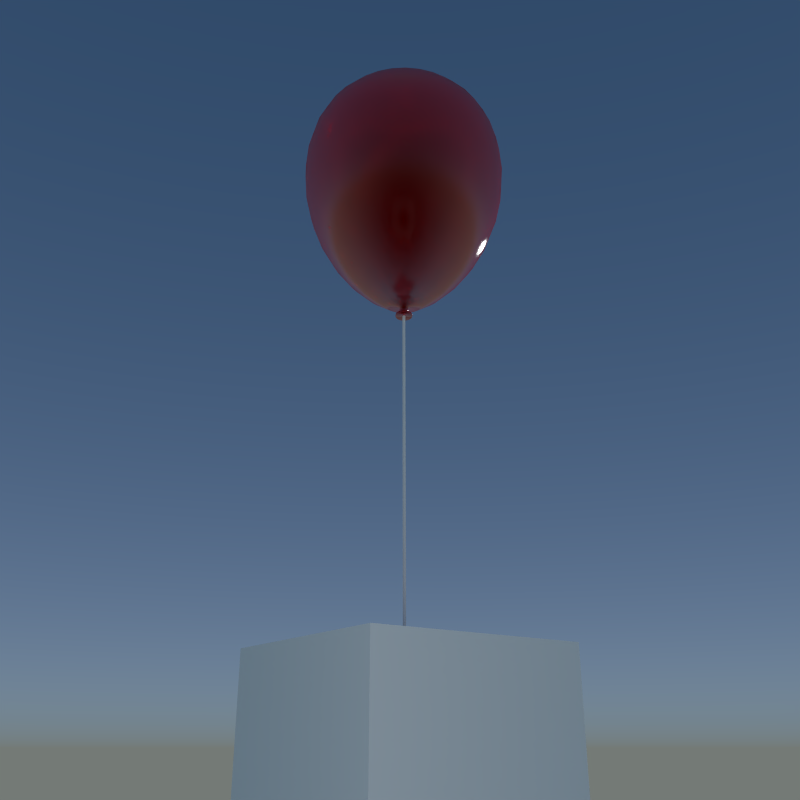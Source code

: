 # Source: baloons.blend  (saved by Blender 2.70.0; exported with 4.5.12 LTS)
import bpy
from mathutils import Matrix  # noqa: F401  (used for matrix-valued properties, if any)

bpy.ops.wm.read_factory_settings(use_empty=True)
scene = bpy.context.scene
scene.name = 'Scene'

# ---- collections
col_collection_1 = bpy.data.collections.new('Collection 1'); scene.collection.children.link(col_collection_1)

# ---- materials (node trees are filled in below, after node groups)
mat_material_002 = bpy.data.materials.new('Material.002')
mat_material_002.alpha_threshold = 0.0
mat_material_002.roughness = 0.5
mat_material_002.line_color = (0.0, 0.0, 0.0, 1.0)
mat_material = bpy.data.materials.new('Material')
mat_material.alpha_threshold = 0.0
mat_material.roughness = 0.5
mat_material.line_color = (0.0, 0.0, 0.0, 1.0)
mat_material_001 = bpy.data.materials.new('Material.001')
mat_material_001.alpha_threshold = 0.0
mat_material_001.roughness = 0.5
mat_material_001.line_color = (0.0, 0.0, 0.0, 1.0)

# ---- material node trees
mat_material_002.use_nodes = True; mat_material_002.node_tree.nodes.clear()
_N = mat_material_002.node_tree.nodes; _L = mat_material_002.node_tree.links
n0 = _N.new('ShaderNodeOutputMaterial'); n0.name = 'Material Output'; n0.location = (300, 300)
n1 = _N.new('ShaderNodeEmission'); n1.name = 'Emission'; n1.location = (110, 300)
n1.inputs[0].default_value = (0.8, 0.8, 0.8, 1.0)
n1.inputs[1].default_value = 3.0
_L.new(n1.outputs[0], n0.inputs[0])
n0.is_active_output = True
mat_material_001.use_nodes = True; mat_material_001.node_tree.nodes.clear()
_N = mat_material_001.node_tree.nodes; _L = mat_material_001.node_tree.links
n0 = _N.new('ShaderNodeBsdfDiffuse'); n0.name = 'Diffuse BSDF'; n0.location = (-137, 413)
n1 = _N.new('ShaderNodeMixShader'); n1.name = 'Mix Shader'; n1.location = (256, 338)
n2 = _N.new('ShaderNodeBsdfAnisotropic'); n2.name = 'Glossy BSDF'; n2.location = (-76, 139)
n2.distribution = 'BECKMANN'
n2.inputs[1].default_value = 0.2236
n3 = _N.new('ShaderNodeOutputMaterial'); n3.name = 'Material Output'; n3.location = (864, 168)
n4 = _N.new('ShaderNodeMixShader'); n4.name = 'Mix Shader.001'; n4.location = (585, 258)
n5 = _N.new('ShaderNodeBsdfRefraction'); n5.name = 'Refraction BSDF'; n5.location = (324, -6)
n5.inputs[1].default_value = 0.7071
n5.inputs[2].default_value = 1.01
n6 = _N.new('ShaderNodeObjectInfo'); n6.name = 'Object Info'; n6.location = (-977, 308)
n7 = _N.new('ShaderNodeHueSaturation'); n7.name = 'Hue Saturation Value'; n7.location = (-633, 361)
n7.inputs[4].default_value = (0.8, 0.0, 0.0, 1.0)
n8 = _N.new('ShaderNodeNewGeometry'); n8.name = 'Geometry'; n8.location = (13, 712)
n9 = _N.new('ShaderNodeVectorMath'); n9.name = 'Vector Math'; n9.location = (279, 698)
n9.operation = 'DOT_PRODUCT'
_L.new(n0.outputs[0], n1.inputs[1])
_L.new(n1.outputs[0], n4.inputs[1])
_L.new(n2.outputs[0], n1.inputs[2])
_L.new(n4.outputs[0], n3.inputs[0])
_L.new(n5.outputs[0], n4.inputs[2])
_L.new(n6.outputs[5], n7.inputs[0])
_L.new(n7.outputs[0], n0.inputs[0])
_L.new(n7.outputs[0], n5.inputs[0])
_L.new(n8.outputs[1], n9.inputs[0])
_L.new(n8.outputs[4], n9.inputs[1])
_L.new(n9.outputs[1], n4.inputs[0])
n3.is_active_output = True

# ---- world
world_world = bpy.data.worlds.new('World'); scene.world = world_world
world_world.use_nodes = True; world_world.node_tree.nodes.clear()
_N = world_world.node_tree.nodes; _L = world_world.node_tree.links
n0 = _N.new('ShaderNodeOutputWorld'); n0.name = 'World Output'; n0.location = (300, 300)
n1 = _N.new('ShaderNodeBackground'); n1.name = 'Background'; n1.location = (10, 300)
n1.inputs[1].default_value = 1.5
n2 = _N.new('ShaderNodeTexSky'); n2.name = 'Sky Texture'; n2.location = (-190, 300)
n2.sky_type = 'HOSEK_WILKIE'
n2.turbidity = 1.0
n2.ground_albedo = 0.0
n2.sun_elevation = 1.571
_L.new(n1.outputs[0], n0.inputs[0])
_L.new(n2.outputs[0], n1.inputs[0])
n0.is_active_output = True
world_world.color = (0.05088, 0.05088, 0.05088)
world_world.use_sun_shadow = False
world_world.sun_shadow_jitter_overblur = 0.0
world_world.cycles.sampling_method = 'MANUAL'
world_world.cycles.sample_map_resolution = 256

# ---- cameras
cam_camera = bpy.data.cameras.new('Camera')
cam_camera.clip_end = 100.0
cam_camera.lens = 35.0
cam_camera.sensor_width = 32.0
cam_camera.sensor_height = 18.0
cam_camera.ortho_scale = 7.314
cam_camera.dof.focus_distance = 0.0

# ---- lights
light_lamp = bpy.data.lights.new('Lamp', 'POINT')
light_lamp.transmission_factor = 0.0
light_lamp.cutoff_distance = 30.0
light_lamp.energy = 100.0
light_lamp.shadow_buffer_clip_start = 1.001
light_lamp.shadow_soft_size = 0.1
light_lamp.shadow_maximum_resolution = 0.006
light_lamp.use_absolute_resolution = True
light_lamp.cycles.use_multiple_importance_sampling = False

# ---- meshes
me_plane_001 = bpy.data.meshes.new('Plane.001')
me_plane_001.from_pydata([(-1.0, -1.0, 5.408e-08), (1.0, -1.0, -5.408e-08), (-1.0, 1.0, 5.408e-08), (1.0, 1.0, -5.408e-08)], [], [(0, 1, 3, 2)])
me_plane_001.materials.append(mat_material_002)
me_plane_001.use_remesh_preserve_volume = False
me_plane_001.use_remesh_preserve_attributes = False
me_plane_001.use_mirror_vertex_groups = False
me_plane_001.update()
me_cube = bpy.data.meshes.new('Cube')
me_cube.from_pydata([(1.0, 1.0, -1.0), (1.0, -1.0, -1.0), (-1.0, -1.0, -1.0), (-1.0, 1.0, -1.0), (1.0, 1.0, 1.0), (1.0, -1.0, 1.0), (-1.0, -1.0, 1.0), (-1.0, 1.0, 1.0)], [], [(0, 1, 2, 3), (4, 7, 6, 5), (0, 4, 5, 1), (1, 5, 6, 2), (2, 6, 7, 3), (4, 0, 3, 7)])
me_cube.materials.append(mat_material)
me_cube.use_remesh_preserve_volume = False
me_cube.use_remesh_preserve_attributes = False
me_cube.use_mirror_vertex_groups = False
me_cube.update()
me_sphere = bpy.data.meshes.new('Sphere')
me_sphere.from_pydata([(-0.1951, 0.0, 1.258), (-0.3827, 0.0, 1.242), (-0.5556, 0.0, 1.192), (-0.7071, 0.0, 1.108), (-0.8315, 0.0, 0.9935), (-0.9239, 0.0, 0.8489), (-0.9808, 0.0, 0.6786), (-1.0, 0.0, 0.4891), (-0.9808, 0.0, 0.2897), (-0.9239, 0.0, 0.09145), (-0.8315, 0.0, -0.09697), (-0.7071, 0.0, -0.2694), (-0.5556, 0.0, -0.4214), (-0.3827, 0.0, -0.549), (-0.1951, 0.0, -0.6489), (-0.1913, 0.03806, 1.258), (-0.3753, 0.07466, 1.242), (-0.5449, 0.1084, 1.192), (-0.6935, 0.1379, 1.108), (-0.8155, 0.1622, 0.9935), (-0.9061, 0.1802, 0.8489), (-0.9619, 0.1913, 0.6786), (-0.9808, 0.1951, 0.4891), (-0.9619, 0.1913, 0.2897), (-0.9061, 0.1802, 0.09145), (-0.8155, 0.1622, -0.09697), (-0.6935, 0.1379, -0.2694), (-0.5449, 0.1084, -0.4214), (-0.3753, 0.07466, -0.549), (-0.1913, 0.03806, -0.6489), (-0.1802, 0.07466, 1.258), (-0.3536, 0.1464, 1.242), (-0.5133, 0.2126, 1.192), (-0.6533, 0.2706, 1.108), (-0.7682, 0.3182, 0.9935), (-0.8536, 0.3536, 0.8489), (-0.9061, 0.3753, 0.6786), (-0.9239, 0.3827, 0.4891), (-0.9061, 0.3753, 0.2897), (-0.8536, 0.3536, 0.09145), (-0.7682, 0.3182, -0.09697), (-0.6533, 0.2706, -0.2694), (-0.5133, 0.2126, -0.4214), (-0.3536, 0.1464, -0.549), (-0.1802, 0.07466, -0.6489), (-0.1622, 0.1084, 1.258), (-0.3182, 0.2126, 1.242), (-0.4619, 0.3087, 1.192), (-0.5879, 0.3928, 1.108), (-0.6913, 0.4619, 0.9935), (-0.7682, 0.5133, 0.8489), (-0.8155, 0.5449, 0.6786), (-0.8315, 0.5556, 0.4891), (-0.8155, 0.5449, 0.2897), (-0.7682, 0.5133, 0.09145), (-0.6913, 0.4619, -0.09697), (-0.5879, 0.3928, -0.2694), (-0.4619, 0.3087, -0.4214), (-0.3182, 0.2126, -0.549), (-0.1622, 0.1084, -0.6489), (-0.1379, 0.1379, 1.258), (-0.2706, 0.2706, 1.242), (-0.3928, 0.3928, 1.192), (-0.5, 0.5, 1.108), (-0.5879, 0.5879, 0.9935), (-0.6533, 0.6533, 0.8489), (-0.6935, 0.6935, 0.6786), (-0.7071, 0.7071, 0.4891), (-0.6935, 0.6935, 0.2897), (-0.6533, 0.6533, 0.09145), (-0.5879, 0.5879, -0.09697), (-0.5, 0.5, -0.2694), (-0.3928, 0.3928, -0.4214), (-0.2706, 0.2706, -0.549), (-0.1379, 0.1379, -0.6489), (-0.1084, 0.1622, 1.258), (-0.2126, 0.3182, 1.242), (-0.3087, 0.4619, 1.192), (-0.3928, 0.5879, 1.108), (-0.4619, 0.6913, 0.9935), (-0.5133, 0.7682, 0.8489), (-0.5449, 0.8155, 0.6786), (-0.5556, 0.8315, 0.4891), (-0.5449, 0.8155, 0.2897), (-0.5133, 0.7682, 0.09145), (-0.4619, 0.6913, -0.09697), (-0.3928, 0.5879, -0.2694), (-0.3087, 0.4619, -0.4214), (-0.2126, 0.3182, -0.549), (-0.1084, 0.1622, -0.6489), (-0.07466, 0.1802, 1.258), (-0.1464, 0.3536, 1.242), (-0.2126, 0.5133, 1.192), (-0.2706, 0.6533, 1.108), (-0.3182, 0.7682, 0.9935), (-0.3536, 0.8536, 0.8489), (-0.3753, 0.9061, 0.6786), (-0.3827, 0.9239, 0.4891), (-0.3753, 0.9061, 0.2897), (-0.3536, 0.8536, 0.09145), (-0.3182, 0.7682, -0.09697), (-0.2706, 0.6533, -0.2694), (-0.2126, 0.5133, -0.4214), (-0.1464, 0.3536, -0.549), (-0.07466, 0.1802, -0.6489), (-0.03806, 0.1913, 1.258), (-0.07466, 0.3753, 1.242), (-0.1084, 0.5449, 1.192), (-0.1379, 0.6935, 1.108), (-0.1622, 0.8155, 0.9935), (-0.1802, 0.9061, 0.8489), (-0.1913, 0.9619, 0.6786), (-0.1951, 0.9808, 0.4891), (-0.1913, 0.9619, 0.2897), (-0.1802, 0.9061, 0.09145), (-0.1622, 0.8155, -0.09697), (-0.1379, 0.6935, -0.2694), (-0.1084, 0.5449, -0.4214), (-0.07466, 0.3753, -0.549), (-0.03806, 0.1913, -0.6489), (3.266e-07, 0.1951, 1.258), (3.192e-07, 0.3827, 1.242), (3.117e-07, 0.5556, 1.192), (3.192e-07, 0.7071, 1.108), (3.341e-07, 0.8315, 0.9935), (2.745e-07, 0.9239, 0.8489), (3.937e-07, 0.9808, 0.6786), (3.788e-07, 1.0, 0.4891), (3.937e-07, 0.9808, 0.2897), (2.298e-07, 0.9239, 0.09145), (3.341e-07, 0.8315, -0.09697), (3.192e-07, 0.7071, -0.2694), (3.415e-07, 0.5556, -0.4214), (3.043e-07, 0.3827, -0.549), (3.08e-07, 0.1951, -0.6489), (0.03806, 0.1913, 1.258), (0.07466, 0.3753, 1.242), (0.1084, 0.5449, 1.192), (0.138, 0.6935, 1.108), (0.1622, 0.8155, 0.9935), (0.1802, 0.9061, 0.8489), (0.1913, 0.9619, 0.6786), (0.1951, 0.9808, 0.4891), (0.1913, 0.9619, 0.2897), (0.1802, 0.9061, 0.09145), (0.1622, 0.8155, -0.09697), (0.138, 0.6935, -0.2694), (0.1084, 0.5449, -0.4214), (0.07466, 0.3753, -0.549), (0.03806, 0.1913, -0.6489), (0.07466, 0.1802, 1.258), (0.1464, 0.3536, 1.242), (0.2126, 0.5133, 1.192), (0.2706, 0.6533, 1.108), (0.3182, 0.7682, 0.9935), (0.3536, 0.8536, 0.8489), (0.3753, 0.9061, 0.6786), (0.3827, 0.9239, 0.4891), (0.3753, 0.9061, 0.2897), (0.3536, 0.8536, 0.09145), (0.3182, 0.7682, -0.09697), (0.2706, 0.6533, -0.2694), (0.2126, 0.5133, -0.4214), (0.1464, 0.3536, -0.549), (0.07466, 0.1802, -0.6489), (0.1084, 0.1622, 1.258), (0.2126, 0.3182, 1.242), (0.3087, 0.4619, 1.192), (0.3928, 0.5879, 1.108), (0.4619, 0.6913, 0.9935), (0.5133, 0.7682, 0.8489), (0.5449, 0.8155, 0.6786), (0.5556, 0.8315, 0.4891), (0.5449, 0.8155, 0.2897), (0.5133, 0.7682, 0.09145), (0.4619, 0.6913, -0.09697), (0.3928, 0.5879, -0.2694), (0.3087, 0.4619, -0.4214), (0.2126, 0.3182, -0.549), (0.1084, 0.1622, -0.6489), (0.138, 0.1379, 1.258), (0.2706, 0.2706, 1.242), (0.3928, 0.3928, 1.192), (0.5, 0.5, 1.108), (0.5879, 0.5879, 0.9935), (0.6533, 0.6533, 0.8489), (0.6935, 0.6935, 0.6786), (0.7071, 0.7071, 0.4891), (0.6935, 0.6935, 0.2897), (0.6533, 0.6533, 0.09145), (0.5879, 0.5879, -0.09697), (0.5, 0.5, -0.2694), (0.3928, 0.3928, -0.4214), (0.2706, 0.2706, -0.549), (0.138, 0.1379, -0.6489), (0.1622, 0.1084, 1.258), (0.3182, 0.2126, 1.242), (0.4619, 0.3087, 1.192), (0.5879, 0.3928, 1.108), (0.6913, 0.4619, 0.9935), (0.7682, 0.5133, 0.8489), (0.8155, 0.5449, 0.6786), (0.8315, 0.5556, 0.4891), (0.8155, 0.5449, 0.2897), (0.7682, 0.5133, 0.09145), (0.6913, 0.4619, -0.09697), (0.5879, 0.3928, -0.2694), (0.4619, 0.3087, -0.4214), (0.3182, 0.2126, -0.549), (0.1622, 0.1084, -0.6489), (0.1802, 0.07466, 1.258), (0.3536, 0.1464, 1.242), (0.5133, 0.2126, 1.192), (0.6533, 0.2706, 1.108), (0.7682, 0.3182, 0.9935), (0.8536, 0.3536, 0.8489), (0.9061, 0.3753, 0.6786), (0.9239, 0.3827, 0.4891), (0.9061, 0.3753, 0.2897), (0.8536, 0.3536, 0.09145), (0.7682, 0.3182, -0.09697), (0.6533, 0.2706, -0.2694), (0.5133, 0.2126, -0.4214), (0.3536, 0.1464, -0.549), (0.1802, 0.07466, -0.6489), (0.1913, 0.03806, 1.258), (0.3753, 0.07466, 1.242), (0.5449, 0.1084, 1.192), (0.6935, 0.1379, 1.108), (0.8155, 0.1622, 0.9935), (0.9061, 0.1802, 0.8489), (0.9619, 0.1913, 0.6786), (0.9808, 0.1951, 0.4891), (0.9619, 0.1913, 0.2897), (0.9061, 0.1802, 0.09145), (0.8155, 0.1622, -0.09697), (0.6935, 0.1379, -0.2694), (0.5449, 0.1084, -0.4214), (0.3753, 0.07466, -0.549), (0.1913, 0.03806, -0.6489), (0.1951, -7.212e-09, 1.258), (0.3827, 4.122e-08, 1.242), (0.5556, 2.632e-08, 1.192), (0.7071, -2.584e-08, 1.108), (0.8315, -8.544e-08, 0.9935), (0.9239, 6.357e-08, 0.8489), (0.9808, -8.544e-08, 0.6786), (1.0, -1.003e-07, 0.4891), (0.9808, -8.544e-08, 0.2897), (0.9239, 6.357e-08, 0.09145), (0.8315, -8.544e-08, -0.09697), (0.7071, -2.584e-08, -0.2694), (0.5556, -1.094e-08, -0.4214), (0.3827, 3.964e-09, -0.549), (0.1951, 3.964e-09, -0.6489), (0.1913, -0.03806, 1.258), (0.3753, -0.07466, 1.242), (0.5449, -0.1084, 1.192), (0.6935, -0.1379, 1.108), (0.8155, -0.1622, 0.9935), (0.9061, -0.1802, 0.8489), (0.9619, -0.1913, 0.6786), (0.9808, -0.1951, 0.4891), (0.9619, -0.1913, 0.2897), (0.9061, -0.1802, 0.09145), (0.8155, -0.1622, -0.09697), (0.6935, -0.1379, -0.2694), (0.5449, -0.1084, -0.4214), (0.3753, -0.07466, -0.549), (0.1913, -0.03806, -0.6489), (0.1802, -0.07466, 1.258), (0.3536, -0.1464, 1.242), (0.5133, -0.2126, 1.192), (0.6533, -0.2706, 1.108), (0.7682, -0.3182, 0.9935), (0.8536, -0.3536, 0.8489), (0.9061, -0.3753, 0.6786), (0.9239, -0.3827, 0.4891), (0.9061, -0.3753, 0.2897), (0.8536, -0.3536, 0.09145), (0.7682, -0.3182, -0.09697), (0.6533, -0.2706, -0.2694), (0.5133, -0.2126, -0.4214), (0.3536, -0.1464, -0.549), (0.1802, -0.07466, -0.6489), (0.1622, -0.1084, 1.258), (0.3182, -0.2126, 1.242), (0.4619, -0.3087, 1.192), (0.5879, -0.3928, 1.108), (0.6913, -0.4619, 0.9935), (0.7682, -0.5133, 0.8489), (0.8155, -0.5449, 0.6786), (0.8315, -0.5556, 0.4891), (0.8155, -0.5449, 0.2897), (0.7682, -0.5133, 0.09145), (0.6913, -0.4619, -0.09697), (0.5879, -0.3928, -0.2694), (0.4619, -0.3087, -0.4214), (0.3182, -0.2126, -0.549), (0.1622, -0.1084, -0.6489), (0.138, -0.1379, 1.258), (0.2706, -0.2706, 1.242), (0.3928, -0.3928, 1.192), (0.5, -0.5, 1.108), (0.5879, -0.5879, 0.9935), (0.6533, -0.6533, 0.8489), (0.6935, -0.6935, 0.6786), (0.7071, -0.7071, 0.4891), (0.6935, -0.6935, 0.2897), (0.6533, -0.6533, 0.09145), (0.5879, -0.5879, -0.09697), (0.5, -0.5, -0.2694), (0.3928, -0.3928, -0.4214), (0.2706, -0.2706, -0.549), (0.1379, -0.1379, -0.6489), (0.1084, -0.1622, 1.258), (0.2126, -0.3182, 1.242), (0.3087, -0.4619, 1.192), (0.3928, -0.5879, 1.108), (0.4619, -0.6913, 0.9935), (0.5133, -0.7682, 0.8489), (0.5449, -0.8155, 0.6786), (0.5556, -0.8315, 0.4891), (0.5449, -0.8155, 0.2897), (0.5133, -0.7682, 0.09145), (0.4619, -0.6913, -0.09697), (0.3928, -0.5879, -0.2694), (0.3087, -0.4619, -0.4214), (0.2126, -0.3182, -0.549), (0.1084, -0.1622, -0.6489), (0.07466, -0.1802, 1.258), (0.1464, -0.3536, 1.242), (0.2126, -0.5133, 1.192), (0.2706, -0.6533, 1.108), (0.3182, -0.7682, 0.9935), (0.3536, -0.8536, 0.8489), (0.3753, -0.9061, 0.6786), (0.3827, -0.9239, 0.4891), (0.3753, -0.9061, 0.2897), (0.3536, -0.8536, 0.09145), (0.3182, -0.7682, -0.09697), (0.2706, -0.6533, -0.2694), (0.2126, -0.5133, -0.4214), (0.1464, -0.3536, -0.549), (0.07466, -0.1802, -0.6489), (0.03806, -0.1913, 1.258), (0.07466, -0.3753, 1.242), (0.1084, -0.5449, 1.192), (0.1379, -0.6935, 1.108), (0.1622, -0.8155, 0.9935), (0.1802, -0.9061, 0.8489), (0.1913, -0.9619, 0.6786), (0.1951, -0.9808, 0.4891), (0.1913, -0.9619, 0.2897), (0.1802, -0.9061, 0.09145), (0.1622, -0.8155, -0.09697), (0.1379, -0.6935, -0.2694), (0.1084, -0.5449, -0.4214), (0.07466, -0.3753, -0.549), (0.03806, -0.1913, -0.6489), (3.117e-07, -0.1951, 1.258), (2.819e-07, -0.3827, 1.242), (2.819e-07, -0.5556, 1.192), (1.851e-07, -0.7071, 1.108), (1.404e-07, -0.8315, 0.9935), (3.192e-07, -0.9239, 0.8489), (9.567e-08, -0.9808, 0.6786), (1.404e-07, -1.0, 0.4891), (9.567e-08, -0.9808, 0.2897), (3.192e-07, -0.9239, 0.09145), (1.404e-07, -0.8315, -0.09697), (1.851e-07, -0.7071, -0.2694), (2.596e-07, -0.5556, -0.4214), (2.521e-07, -0.3827, -0.549), (3.155e-07, -0.1951, -0.6489), (-0.03806, -0.1913, 1.258), (-0.07466, -0.3753, 1.242), (-0.1084, -0.5449, 1.192), (-0.1379, -0.6935, 1.108), (-0.1622, -0.8155, 0.9935), (-0.1802, -0.9061, 0.8489), (-0.1913, -0.9619, 0.6786), (-0.1951, -0.9808, 0.4891), (-0.1913, -0.9619, 0.2897), (-0.1802, -0.9061, 0.09145), (-0.1622, -0.8155, -0.09697), (-0.1379, -0.6935, -0.2694), (-0.1084, -0.5449, -0.4214), (-0.07466, -0.3753, -0.549), (-0.03806, -0.1913, -0.6489), (-0.07466, -0.1802, 1.258), (-0.1464, -0.3536, 1.242), (-0.2126, -0.5133, 1.192), (-0.2706, -0.6533, 1.108), (-0.3182, -0.7682, 0.9935), (-0.3536, -0.8536, 0.8489), (-0.3753, -0.9061, 0.6786), (-0.3827, -0.9239, 0.4891), (-0.3753, -0.9061, 0.2897), (-0.3536, -0.8536, 0.09145), (-0.3182, -0.7682, -0.09697), (-0.2706, -0.6533, -0.2694), (-0.2126, -0.5133, -0.4214), (-0.1464, -0.3536, -0.549), (-0.07466, -0.1802, -0.6489), (-0.1084, -0.1622, 1.258), (-0.2126, -0.3182, 1.242), (-0.3087, -0.4619, 1.192), (-0.3928, -0.5879, 1.108), (-0.4619, -0.6913, 0.9935), (-0.5133, -0.7682, 0.8489), (-0.5449, -0.8155, 0.6786), (-0.5556, -0.8315, 0.4891), (-0.5449, -0.8155, 0.2897), (-0.5133, -0.7682, 0.09145), (-0.4619, -0.6913, -0.09697), (-0.3928, -0.5879, -0.2694), (-0.3087, -0.4619, -0.4214), (-0.2126, -0.3182, -0.549), (-0.1084, -0.1622, -0.6489), (-0.1379, -0.1379, 1.258), (-0.2706, -0.2706, 1.242), (-0.3928, -0.3928, 1.192), (-0.5, -0.5, 1.108), (-0.5879, -0.5879, 0.9935), (-0.6533, -0.6533, 0.8489), (-0.6935, -0.6935, 0.6786), (-0.7071, -0.7071, 0.4891), (-0.6935, -0.6935, 0.2897), (-0.6533, -0.6533, 0.09145), (-0.5879, -0.5879, -0.09697), (-0.5, -0.5, -0.2694), (-0.3928, -0.3928, -0.4214), (-0.2706, -0.2706, -0.549), (-0.1379, -0.1379, -0.6489), (-0.1622, -0.1084, 1.258), (-0.3182, -0.2126, 1.242), (-0.4619, -0.3087, 1.192), (-0.5879, -0.3928, 1.108), (-0.6913, -0.4619, 0.9935), (-0.7682, -0.5133, 0.8489), (-0.8155, -0.5449, 0.6786), (-0.8315, -0.5556, 0.4891), (-0.8155, -0.5449, 0.2897), (-0.7682, -0.5133, 0.09145), (-0.6913, -0.4619, -0.09697), (-0.5879, -0.3928, -0.2694), (-0.4619, -0.3087, -0.4214), (-0.3182, -0.2126, -0.549), (-0.1622, -0.1084, -0.6489), (2.48e-08, -1.247e-07, 1.241), (-0.1802, -0.07466, 1.258), (-0.3536, -0.1464, 1.242), (-0.5133, -0.2126, 1.192), (-0.6533, -0.2706, 1.108), (-0.7682, -0.3182, 0.9935), (-0.8536, -0.3536, 0.8489), (-0.9061, -0.3753, 0.6786), (-0.9239, -0.3827, 0.4891), (-0.9061, -0.3753, 0.2897), (-0.8536, -0.3536, 0.09145), (-0.7682, -0.3182, -0.09697), (-0.6533, -0.2706, -0.2694), (-0.5133, -0.2126, -0.4214), (-0.3536, -0.1464, -0.549), (-0.1802, -0.07466, -0.6489), (-0.1913, -0.03806, 1.258), (-0.3753, -0.07466, 1.242), (-0.5449, -0.1084, 1.192), (-0.6935, -0.1379, 1.108), (-0.8155, -0.1622, 0.9935), (-0.9061, -0.1802, 0.8489), (-0.9619, -0.1913, 0.6786), (-0.9808, -0.1951, 0.4891), (-0.9619, -0.1913, 0.2897), (-0.9061, -0.1802, 0.09145), (-0.8155, -0.1622, -0.09697), (-0.6935, -0.1379, -0.2694), (-0.5449, -0.1084, -0.4214), (-0.3753, -0.07466, -0.549), (-0.1913, -0.03806, -0.6489), (-0.04657, 2.905e-08, -0.68), (-0.04568, 0.009086, -0.68), (-0.04303, 0.01782, -0.68), (-0.03872, 0.02587, -0.68), (-0.03293, 0.03293, -0.68), (-0.02587, 0.03872, -0.68), (-0.01782, 0.04303, -0.68), (-0.009085, 0.04568, -0.68), (3.085e-07, 0.04657, -0.68), (0.009086, 0.04568, -0.68), (0.01782, 0.04303, -0.68), (0.02587, 0.03872, -0.68), (0.03293, 0.03293, -0.68), (0.03872, 0.02587, -0.68), (0.04303, 0.01782, -0.68), (0.04568, 0.009086, -0.68), (0.04657, 2.999e-08, -0.68), (0.04568, -0.009085, -0.68), (0.04303, -0.01782, -0.68), (0.03872, -0.02587, -0.68), (0.03293, -0.03293, -0.68), (0.02587, -0.03872, -0.68), (-0.07801, 8.822e-09, -0.7367), (0.01782, -0.04303, -0.68), (0.009086, -0.04568, -0.68), (3.103e-07, -0.04657, -0.68), (-0.009085, -0.04568, -0.68), (-0.01782, -0.04303, -0.68), (-0.02587, -0.03872, -0.68), (-0.03293, -0.03293, -0.68), (-0.03872, -0.02587, -0.68), (-0.04303, -0.01782, -0.68), (-0.04568, -0.009085, -0.68), (-0.0558, 1.323e-08, -0.7487), (-0.05472, 0.01089, -0.7487), (-0.05155, 0.02135, -0.7487), (-0.04639, 0.031, -0.7487), (-0.03945, 0.03945, -0.7487), (-0.031, 0.04639, -0.7487), (-0.02135, 0.05155, -0.7487), (-0.01089, 0.05473, -0.7487), (3.018e-07, 0.0558, -0.7487), (0.01089, 0.05473, -0.7487), (0.02135, 0.05155, -0.7487), (0.031, 0.04639, -0.7487), (0.03945, 0.03945, -0.7487), (0.04639, 0.031, -0.7487), (0.05155, 0.02135, -0.7487), (0.05473, 0.01089, -0.7487), (0.0558, 1.436e-08, -0.7487), (0.05473, -0.01089, -0.7487), (0.05155, -0.02135, -0.7487), (0.04639, -0.031, -0.7487), (0.03945, -0.03945, -0.7487), (0.031, -0.04639, -0.7487), (-0.08201, 8.178e-09, -0.7504), (0.02135, -0.05155, -0.7487), (0.01089, -0.05473, -0.7487), (3.039e-07, -0.0558, -0.7487), (-0.01089, -0.05473, -0.7487), (-0.02135, -0.05155, -0.7487), (-0.031, -0.04639, -0.7487), (-0.03945, -0.03945, -0.7487), (-0.04639, -0.031, -0.7487), (-0.05155, -0.02135, -0.7487), (-0.05472, -0.01089, -0.7487), (-0.07652, 0.01522, -0.7367), (-0.07208, 0.02986, -0.7367), (-0.06487, 0.04334, -0.7367), (-0.05516, 0.05517, -0.7367), (-0.04334, 0.06487, -0.7367), (-0.02985, 0.07208, -0.7367), (-0.01522, 0.07652, -0.7367), (3.017e-07, 0.07802, -0.7367), (0.01522, 0.07652, -0.7367), (0.02986, 0.07208, -0.7367), (0.04334, 0.06487, -0.7367), (0.05517, 0.05517, -0.7367), (0.06487, 0.04334, -0.7367), (0.07208, 0.02986, -0.7367), (0.07652, 0.01522, -0.7367), (0.07802, 1.041e-08, -0.7367), (0.07652, -0.01522, -0.7367), (0.07208, -0.02986, -0.7367), (0.06487, -0.04334, -0.7367), (0.05517, -0.05517, -0.7367), (0.04334, -0.06487, -0.7367), (-0.07606, 8.841e-09, -0.7616), (0.02986, -0.07208, -0.7367), (0.01522, -0.07652, -0.7367), (3.047e-07, -0.07802, -0.7367), (-0.01522, -0.07652, -0.7367), (-0.02985, -0.07208, -0.7367), (-0.04334, -0.06487, -0.7367), (-0.05516, -0.05517, -0.7367), (-0.06487, -0.04334, -0.7367), (-0.07208, -0.02986, -0.7367), (-0.07652, -0.01522, -0.7367), (-0.08044, 0.016, -0.7504), (-0.07577, 0.03139, -0.7504), (-0.06819, 0.04557, -0.7504), (-0.05799, 0.05799, -0.7504), (-0.04556, 0.06819, -0.7504), (-0.03139, 0.07577, -0.7504), (-0.016, 0.08044, -0.7504), (3.015e-07, 0.08202, -0.7504), (0.016, 0.08044, -0.7504), (0.03139, 0.07577, -0.7504), (0.04557, 0.06819, -0.7504), (0.05799, 0.05799, -0.7504), (0.06819, 0.04557, -0.7504), (0.07577, 0.03139, -0.7504), (0.08044, 0.016, -0.7504), (0.08202, 9.845e-09, -0.7504), (0.08044, -0.016, -0.7504), (0.07577, -0.03139, -0.7504), (0.06819, -0.04557, -0.7504), (0.05799, -0.05799, -0.7504), (0.04557, -0.06819, -0.7504), (0.02797, -0.02797, -0.7326), (0.03139, -0.07577, -0.7504), (0.016, -0.08044, -0.7504), (3.047e-07, -0.08202, -0.7504), (-0.016, -0.08044, -0.7504), (-0.03139, -0.07577, -0.7504), (-0.04556, -0.06819, -0.7504), (-0.05799, -0.05799, -0.7504), (-0.06819, -0.04557, -0.7504), (-0.07577, -0.03139, -0.7504), (-0.08044, -0.016, -0.7504), (-0.0746, 0.01484, -0.7616), (-0.07027, 0.02911, -0.7616), (-0.06324, 0.04226, -0.7616), (-0.05378, 0.05378, -0.7616), (-0.04226, 0.06324, -0.7616), (-0.02911, 0.07027, -0.7616), (-0.01484, 0.0746, -0.7616), (3.017e-07, 0.07606, -0.7616), (0.01484, 0.0746, -0.7616), (0.02911, 0.07027, -0.7616), (0.04226, 0.06324, -0.7616), (0.05378, 0.05378, -0.7616), (0.06324, 0.04226, -0.7616), (0.07027, 0.02911, -0.7616), (0.0746, 0.01484, -0.7616), (0.07606, 1.039e-08, -0.7616), (0.0746, -0.01484, -0.7616), (0.07027, -0.02911, -0.7616), (0.06324, -0.04226, -0.7616), (0.05378, -0.05378, -0.7616), (0.04226, -0.06324, -0.7616), (3.086e-07, 8.841e-09, -0.7503), (0.02911, -0.07027, -0.7616), (0.01484, -0.0746, -0.7616), (3.046e-07, -0.07606, -0.7616), (-0.01484, -0.0746, -0.7616), (-0.02911, -0.07027, -0.7616), (-0.04226, -0.06324, -0.7616), (-0.05378, -0.05378, -0.7616), (-0.06324, -0.04226, -0.7616), (-0.07027, -0.02911, -0.7616), (-0.0746, -0.01484, -0.7616), (-0.03655, -0.01514, -0.7326), (3.036e-07, 0.03956, -0.7326), (0.03289, -0.02198, -0.7326), (-0.03289, -0.02198, -0.7326), (0.01514, 0.03655, -0.7326), (0.007718, 0.0388, -0.7326), (0.02797, 0.02797, -0.7326), (0.02198, 0.03289, -0.7326), (-0.0388, 0.007717, -0.7326), (0.01514, -0.03655, -0.7326), (0.02198, -0.03289, -0.7326), (0.03655, 0.01514, -0.7326), (0.03289, 0.02198, -0.7326), (-0.03289, 0.02198, -0.7326), (-0.03655, 0.01514, -0.7326), (3.051e-07, -0.03956, -0.7326), (0.007718, -0.0388, -0.7326), (-0.03956, 1.909e-08, -0.7326), (-0.0388, -0.007717, -0.7326), (0.03956, 1.99e-08, -0.7326), (0.0388, 0.007717, -0.7326), (-0.02198, 0.03289, -0.7326), (-0.02797, 0.02797, -0.7326), (-0.01514, -0.03655, -0.7326), (-0.007717, -0.0388, -0.7326), (-0.007717, 0.0388, -0.7326), (-0.01514, 0.03655, -0.7326), (0.03655, -0.01514, -0.7326), (0.0388, -0.007717, -0.7326), (-0.02797, -0.02797, -0.7326), (-0.02198, -0.03289, -0.7326)], [], [(10, 9, 24, 25), (8, 7, 22, 23), (6, 5, 20, 21), (4, 3, 18, 19), (2, 1, 16, 17), (13, 12, 27, 28), (11, 10, 25, 26), (9, 8, 23, 24), (7, 6, 21, 22), (5, 4, 19, 20), (3, 2, 17, 18), (14, 13, 28, 29), (1, 0, 15, 16), (12, 11, 26, 27), (20, 19, 34, 35), (18, 17, 32, 33), (29, 28, 43, 44), (16, 15, 30, 31), (27, 26, 41, 42), (25, 24, 39, 40), (23, 22, 37, 38), (21, 20, 35, 36), (19, 18, 33, 34), (17, 16, 31, 32), (28, 27, 42, 43), (26, 25, 40, 41), (24, 23, 38, 39), (22, 21, 36, 37), (35, 34, 49, 50), (33, 32, 47, 48), (44, 43, 58, 59), (31, 30, 45, 46), (42, 41, 56, 57), (40, 39, 54, 55), (38, 37, 52, 53), (36, 35, 50, 51), (34, 33, 48, 49), (32, 31, 46, 47), (43, 42, 57, 58), (41, 40, 55, 56), (39, 38, 53, 54), (37, 36, 51, 52), (50, 49, 64, 65), (48, 47, 62, 63), (59, 58, 73, 74), (46, 45, 60, 61), (57, 56, 71, 72), (55, 54, 69, 70), (53, 52, 67, 68), (51, 50, 65, 66), (49, 48, 63, 64), (47, 46, 61, 62), (58, 57, 72, 73), (56, 55, 70, 71), (54, 53, 68, 69), (52, 51, 66, 67), (65, 64, 79, 80), (63, 62, 77, 78), (74, 73, 88, 89), (61, 60, 75, 76), (72, 71, 86, 87), (70, 69, 84, 85), (68, 67, 82, 83), (66, 65, 80, 81), (64, 63, 78, 79), (62, 61, 76, 77), (73, 72, 87, 88), (71, 70, 85, 86), (69, 68, 83, 84), (67, 66, 81, 82), (80, 79, 94, 95), (78, 77, 92, 93), (89, 88, 103, 104), (76, 75, 90, 91), (87, 86, 101, 102), (85, 84, 99, 100), (83, 82, 97, 98), (81, 80, 95, 96), (79, 78, 93, 94), (77, 76, 91, 92), (88, 87, 102, 103), (86, 85, 100, 101), (84, 83, 98, 99), (82, 81, 96, 97), (95, 94, 109, 110), (93, 92, 107, 108), (104, 103, 118, 119), (91, 90, 105, 106), (102, 101, 116, 117), (100, 99, 114, 115), (98, 97, 112, 113), (96, 95, 110, 111), (94, 93, 108, 109), (92, 91, 106, 107), (103, 102, 117, 118), (101, 100, 115, 116), (99, 98, 113, 114), (97, 96, 111, 112), (110, 109, 124, 125), (108, 107, 122, 123), (119, 118, 133, 134), (106, 105, 120, 121), (117, 116, 131, 132), (115, 114, 129, 130), (113, 112, 127, 128), (111, 110, 125, 126), (109, 108, 123, 124), (107, 106, 121, 122), (118, 117, 132, 133), (116, 115, 130, 131), (114, 113, 128, 129), (112, 111, 126, 127), (125, 124, 139, 140), (123, 122, 137, 138), (134, 133, 148, 149), (121, 120, 135, 136), (132, 131, 146, 147), (130, 129, 144, 145), (128, 127, 142, 143), (126, 125, 140, 141), (124, 123, 138, 139), (122, 121, 136, 137), (133, 132, 147, 148), (131, 130, 145, 146), (129, 128, 143, 144), (127, 126, 141, 142), (140, 139, 154, 155), (138, 137, 152, 153), (149, 148, 163, 164), (136, 135, 150, 151), (147, 146, 161, 162), (145, 144, 159, 160), (143, 142, 157, 158), (141, 140, 155, 156), (139, 138, 153, 154), (137, 136, 151, 152), (148, 147, 162, 163), (146, 145, 160, 161), (144, 143, 158, 159), (142, 141, 156, 157), (155, 154, 169, 170), (153, 152, 167, 168), (164, 163, 178, 179), (151, 150, 165, 166), (162, 161, 176, 177), (160, 159, 174, 175), (158, 157, 172, 173), (156, 155, 170, 171), (154, 153, 168, 169), (152, 151, 166, 167), (163, 162, 177, 178), (161, 160, 175, 176), (159, 158, 173, 174), (157, 156, 171, 172), (170, 169, 184, 185), (168, 167, 182, 183), (179, 178, 193, 194), (166, 165, 180, 181), (177, 176, 191, 192), (175, 174, 189, 190), (173, 172, 187, 188), (171, 170, 185, 186), (169, 168, 183, 184), (167, 166, 181, 182), (178, 177, 192, 193), (176, 175, 190, 191), (174, 173, 188, 189), (172, 171, 186, 187), (185, 184, 199, 200), (183, 182, 197, 198), (194, 193, 208, 209), (181, 180, 195, 196), (192, 191, 206, 207), (190, 189, 204, 205), (188, 187, 202, 203), (186, 185, 200, 201), (184, 183, 198, 199), (182, 181, 196, 197), (193, 192, 207, 208), (191, 190, 205, 206), (189, 188, 203, 204), (187, 186, 201, 202), (200, 199, 214, 215), (198, 197, 212, 213), (209, 208, 223, 224), (196, 195, 210, 211), (207, 206, 221, 222), (205, 204, 219, 220), (203, 202, 217, 218), (201, 200, 215, 216), (199, 198, 213, 214), (197, 196, 211, 212), (208, 207, 222, 223), (206, 205, 220, 221), (204, 203, 218, 219), (202, 201, 216, 217), (215, 214, 229, 230), (213, 212, 227, 228), (224, 223, 238, 239), (211, 210, 225, 226), (222, 221, 236, 237), (220, 219, 234, 235), (218, 217, 232, 233), (216, 215, 230, 231), (214, 213, 228, 229), (212, 211, 226, 227), (223, 222, 237, 238), (221, 220, 235, 236), (219, 218, 233, 234), (217, 216, 231, 232), (230, 229, 244, 245), (228, 227, 242, 243), (239, 238, 253, 254), (226, 225, 240, 241), (237, 236, 251, 252), (235, 234, 249, 250), (233, 232, 247, 248), (231, 230, 245, 246), (229, 228, 243, 244), (227, 226, 241, 242), (238, 237, 252, 253), (236, 235, 250, 251), (234, 233, 248, 249), (232, 231, 246, 247), (245, 244, 259, 260), (243, 242, 257, 258), (254, 253, 268, 269), (241, 240, 255, 256), (252, 251, 266, 267), (250, 249, 264, 265), (248, 247, 262, 263), (246, 245, 260, 261), (244, 243, 258, 259), (242, 241, 256, 257), (253, 252, 267, 268), (251, 250, 265, 266), (249, 248, 263, 264), (247, 246, 261, 262), (260, 259, 274, 275), (258, 257, 272, 273), (269, 268, 283, 284), (256, 255, 270, 271), (267, 266, 281, 282), (265, 264, 279, 280), (263, 262, 277, 278), (261, 260, 275, 276), (259, 258, 273, 274), (257, 256, 271, 272), (268, 267, 282, 283), (266, 265, 280, 281), (264, 263, 278, 279), (262, 261, 276, 277), (275, 274, 289, 290), (273, 272, 287, 288), (284, 283, 298, 299), (271, 270, 285, 286), (282, 281, 296, 297), (280, 279, 294, 295), (278, 277, 292, 293), (276, 275, 290, 291), (274, 273, 288, 289), (272, 271, 286, 287), (283, 282, 297, 298), (281, 280, 295, 296), (279, 278, 293, 294), (277, 276, 291, 292), (290, 289, 304, 305), (288, 287, 302, 303), (299, 298, 313, 314), (286, 285, 300, 301), (297, 296, 311, 312), (295, 294, 309, 310), (293, 292, 307, 308), (291, 290, 305, 306), (289, 288, 303, 304), (287, 286, 301, 302), (298, 297, 312, 313), (296, 295, 310, 311), (294, 293, 308, 309), (292, 291, 306, 307), (305, 304, 319, 320), (303, 302, 317, 318), (314, 313, 328, 329), (301, 300, 315, 316), (312, 311, 326, 327), (310, 309, 324, 325), (308, 307, 322, 323), (306, 305, 320, 321), (304, 303, 318, 319), (302, 301, 316, 317), (313, 312, 327, 328), (311, 310, 325, 326), (309, 308, 323, 324), (307, 306, 321, 322), (320, 319, 334, 335), (318, 317, 332, 333), (329, 328, 343, 344), (316, 315, 330, 331), (327, 326, 341, 342), (325, 324, 339, 340), (323, 322, 337, 338), (321, 320, 335, 336), (319, 318, 333, 334), (317, 316, 331, 332), (328, 327, 342, 343), (326, 325, 340, 341), (324, 323, 338, 339), (322, 321, 336, 337), (335, 334, 349, 350), (333, 332, 347, 348), (344, 343, 358, 359), (331, 330, 345, 346), (342, 341, 356, 357), (340, 339, 354, 355), (338, 337, 352, 353), (336, 335, 350, 351), (334, 333, 348, 349), (332, 331, 346, 347), (343, 342, 357, 358), (341, 340, 355, 356), (339, 338, 353, 354), (337, 336, 351, 352), (350, 349, 364, 365), (348, 347, 362, 363), (359, 358, 373, 374), (346, 345, 360, 361), (357, 356, 371, 372), (355, 354, 369, 370), (353, 352, 367, 368), (351, 350, 365, 366), (349, 348, 363, 364), (347, 346, 361, 362), (358, 357, 372, 373), (356, 355, 370, 371), (354, 353, 368, 369), (352, 351, 366, 367), (365, 364, 379, 380), (363, 362, 377, 378), (374, 373, 388, 389), (361, 360, 375, 376), (372, 371, 386, 387), (370, 369, 384, 385), (368, 367, 382, 383), (366, 365, 380, 381), (364, 363, 378, 379), (362, 361, 376, 377), (373, 372, 387, 388), (371, 370, 385, 386), (369, 368, 383, 384), (367, 366, 381, 382), (380, 379, 394, 395), (378, 377, 392, 393), (389, 388, 403, 404), (376, 375, 390, 391), (387, 386, 401, 402), (385, 384, 399, 400), (383, 382, 397, 398), (381, 380, 395, 396), (379, 378, 393, 394), (377, 376, 391, 392), (388, 387, 402, 403), (386, 385, 400, 401), (384, 383, 398, 399), (382, 381, 396, 397), (395, 394, 409, 410), (393, 392, 407, 408), (404, 403, 418, 419), (391, 390, 405, 406), (402, 401, 416, 417), (400, 399, 414, 415), (398, 397, 412, 413), (396, 395, 410, 411), (394, 393, 408, 409), (392, 391, 406, 407), (403, 402, 417, 418), (401, 400, 415, 416), (399, 398, 413, 414), (397, 396, 411, 412), (410, 409, 424, 425), (408, 407, 422, 423), (419, 418, 433, 434), (406, 405, 420, 421), (417, 416, 431, 432), (415, 414, 429, 430), (413, 412, 427, 428), (411, 410, 425, 426), (409, 408, 423, 424), (407, 406, 421, 422), (418, 417, 432, 433), (416, 415, 430, 431), (414, 413, 428, 429), (412, 411, 426, 427), (425, 424, 439, 440), (423, 422, 437, 438), (434, 433, 448, 449), (421, 420, 435, 436), (432, 431, 446, 447), (430, 429, 444, 445), (428, 427, 442, 443), (426, 425, 440, 441), (424, 423, 438, 439), (422, 421, 436, 437), (433, 432, 447, 448), (431, 430, 445, 446), (429, 428, 443, 444), (427, 426, 441, 442), (440, 439, 455, 456), (438, 437, 453, 454), (449, 448, 464, 465), (436, 435, 451, 452), (447, 446, 462, 463), (445, 444, 460, 461), (443, 442, 458, 459), (441, 440, 456, 457), (439, 438, 454, 455), (437, 436, 452, 453), (448, 447, 463, 464), (446, 445, 461, 462), (444, 443, 459, 460), (442, 441, 457, 458), (456, 455, 470, 471), (454, 453, 468, 469), (465, 464, 479, 480), (452, 451, 466, 467), (463, 462, 477, 478), (461, 460, 475, 476), (459, 458, 473, 474), (457, 456, 471, 472), (455, 454, 469, 470), (453, 452, 467, 468), (464, 463, 478, 479), (462, 461, 476, 477), (460, 459, 474, 475), (458, 457, 472, 473), (179, 194, 493, 492), (0, 450, 15), (389, 404, 508, 507), (15, 450, 30), (89, 104, 487, 486), (30, 450, 45), (254, 269, 498, 497), (45, 450, 60), (164, 179, 492, 491), (60, 450, 75), (14, 29, 482, 481), (75, 450, 90), (374, 389, 507, 506), (90, 450, 105), (239, 254, 497, 496), (105, 450, 120), (74, 89, 486, 485), (120, 450, 135), (149, 164, 491, 490), (135, 450, 150), (359, 374, 506, 505), (150, 450, 165), (224, 239, 496, 495), (165, 450, 180), (59, 74, 485, 484), (180, 450, 195), (434, 449, 511, 510), (195, 450, 210), (134, 149, 490, 489), (210, 450, 225), (299, 314, 501, 500), (225, 450, 240), (344, 359, 505, 504), (240, 450, 255), (209, 224, 495, 494), (255, 450, 270), (44, 59, 484, 483), (270, 450, 285), (419, 434, 510, 509), (285, 450, 300), (465, 480, 513, 512), (300, 450, 315), (480, 14, 481, 513), (315, 450, 330), (119, 134, 489, 488), (330, 450, 345), (284, 299, 500, 499), (345, 450, 360), (329, 344, 504, 502), (360, 450, 375), (194, 209, 494, 493), (375, 450, 390), (29, 44, 483, 482), (390, 450, 405), (404, 419, 509, 508), (405, 450, 420), (449, 465, 512, 511), (420, 450, 435), (104, 119, 488, 487), (435, 450, 451), (269, 284, 499, 498), (451, 450, 466), (471, 470, 4, 5), (469, 468, 2, 3), (480, 479, 13, 14), (467, 466, 0, 1), (478, 477, 11, 12), (476, 475, 9, 10), (474, 473, 7, 8), (472, 471, 5, 6), (470, 469, 3, 4), (314, 329, 502, 501), (468, 467, 1, 2), (479, 478, 12, 13), (466, 450, 0), (477, 476, 10, 11), (475, 474, 8, 9), (473, 472, 6, 7), (644, 648, 523, 522), (645, 600, 534, 533), (646, 643, 545, 544), (647, 650, 525, 524), (600, 653, 535, 534), (649, 655, 527, 526), (651, 657, 516, 515), (652, 659, 538, 537), (654, 663, 529, 528), (656, 665, 518, 517), (658, 667, 540, 539), (643, 661, 546, 545), (664, 669, 520, 519), (662, 671, 531, 530), (666, 673, 542, 541), (668, 644, 522, 521), (670, 645, 533, 532), (672, 646, 544, 543), (648, 647, 524, 523), (650, 649, 526, 525), (660, 651, 515, 514), (653, 652, 537, 535), (655, 654, 528, 527), (657, 656, 517, 516), (659, 658, 539, 538), (661, 660, 514, 546), (663, 662, 530, 529), (665, 664, 519, 518), (667, 666, 541, 540), (669, 668, 521, 520), (671, 670, 532, 531), (673, 672, 543, 542), (519, 520, 552, 551), (530, 531, 563, 562), (541, 542, 574, 573), (521, 522, 554, 553), (532, 533, 565, 564), (543, 544, 576, 575), (523, 524, 556, 555), (545, 546, 578, 577), (525, 526, 558, 557), (514, 515, 547, 503), (535, 537, 569, 567), (527, 528, 560, 559), (516, 517, 549, 548), (538, 539, 571, 570), (529, 530, 562, 561), (518, 519, 551, 550), (540, 541, 573, 572), (520, 521, 553, 552), (531, 532, 564, 563), (542, 543, 575, 574), (522, 523, 555, 554), (533, 534, 566, 565), (544, 545, 577, 576), (546, 514, 503, 578), (524, 525, 557, 556), (534, 535, 567, 566), (526, 527, 559, 558), (515, 516, 548, 547), (537, 538, 570, 569), (528, 529, 561, 560), (517, 518, 550, 549), (539, 540, 572, 571), (553, 554, 586, 585), (564, 565, 597, 596), (575, 576, 608, 607), (555, 556, 588, 587), (577, 578, 610, 609), (557, 558, 590, 589), (503, 547, 579, 536), (567, 569, 601, 599), (559, 560, 592, 591), (548, 549, 581, 580), (570, 571, 603, 602), (561, 562, 594, 593), (550, 551, 583, 582), (572, 573, 605, 604), (552, 553, 585, 584), (563, 564, 596, 595), (574, 575, 607, 606), (554, 555, 587, 586), (565, 566, 598, 597), (576, 577, 609, 608), (578, 503, 536, 610), (556, 557, 589, 588), (566, 567, 599, 598), (558, 559, 591, 590), (547, 548, 580, 579), (569, 570, 602, 601), (560, 561, 593, 592), (549, 550, 582, 581), (571, 572, 604, 603), (551, 552, 584, 583), (562, 563, 595, 594), (573, 574, 606, 605), (587, 588, 620, 619), (609, 610, 642, 641), (589, 590, 622, 621), (536, 579, 611, 568), (599, 601, 633, 631), (591, 592, 624, 623), (580, 581, 613, 612), (602, 603, 635, 634), (593, 594, 626, 625), (582, 583, 615, 614), (604, 605, 637, 636), (584, 585, 617, 616), (595, 596, 628, 627), (606, 607, 639, 638), (586, 587, 619, 618), (597, 598, 630, 629), (608, 609, 641, 640), (610, 536, 568, 642), (588, 589, 621, 620), (598, 599, 631, 630), (590, 591, 623, 622), (579, 580, 612, 611), (601, 602, 634, 633), (592, 593, 625, 624), (581, 582, 614, 613), (603, 604, 636, 635), (583, 584, 616, 615), (594, 595, 627, 626), (605, 606, 638, 637), (585, 586, 618, 617), (596, 597, 629, 628), (607, 608, 640, 639), (632, 568, 611), (632, 611, 612), (632, 612, 613), (632, 613, 614), (632, 614, 615), (632, 615, 616), (632, 616, 617), (632, 617, 618), (632, 618, 619), (632, 619, 620), (632, 620, 621), (632, 621, 622), (632, 622, 623), (632, 623, 624), (632, 624, 625), (632, 625, 626), (632, 626, 627), (632, 627, 628), (632, 628, 629), (632, 629, 630), (632, 630, 631), (632, 631, 633), (632, 633, 634), (632, 634, 635), (632, 635, 636), (632, 636, 637), (632, 637, 638), (632, 638, 639), (632, 639, 640), (632, 640, 641), (632, 641, 642), (632, 642, 568), (489, 490, 648, 644), (500, 501, 600, 645), (511, 512, 643, 646), (491, 492, 650, 647), (501, 502, 653, 600), (493, 494, 655, 649), (482, 483, 657, 651), (504, 505, 659, 652), (495, 496, 663, 654), (484, 485, 665, 656), (506, 507, 667, 658), (512, 513, 661, 643), (486, 487, 669, 664), (497, 498, 671, 662), (508, 509, 673, 666), (488, 489, 644, 668), (499, 500, 645, 670), (510, 511, 646, 672), (490, 491, 647, 648), (492, 493, 649, 650), (481, 482, 651, 660), (502, 504, 652, 653), (494, 495, 654, 655), (483, 484, 656, 657), (505, 506, 658, 659), (513, 481, 660, 661), (496, 497, 662, 663), (485, 486, 664, 665), (507, 508, 666, 667), (487, 488, 668, 669), (498, 499, 670, 671), (509, 510, 672, 673)])
me_sphere.polygons.foreach_set('use_smooth', [True] * 704)
me_sphere.materials.append(mat_material_001)
me_sphere.use_remesh_preserve_volume = False
me_sphere.use_remesh_preserve_attributes = False
me_sphere.use_mirror_vertex_groups = False
me_sphere.update()
me_plane = bpy.data.meshes.new('Plane')
me_plane.from_pydata([(0.01024, -0.008875, 0.0), (0.01024, -0.008876, 4.1), (0.01024, -0.008876, 3.968), (0.01024, -0.008876, 3.835), (0.01024, -0.008876, 3.703), (0.01024, -0.008876, 3.571), (0.01024, -0.008876, 3.439), (0.01024, -0.008876, 3.306), (0.01024, -0.008876, 3.174), (0.01024, -0.008876, 3.042), (0.01024, -0.008876, 2.91), (0.01024, -0.008876, 2.777), (0.01024, -0.008876, 2.645), (0.01024, -0.008876, 2.513), (0.01024, -0.008876, 2.381), (0.01024, -0.008876, 2.248), (0.01024, -0.008876, 2.116), (0.01024, -0.008875, 1.984), (0.01024, -0.008875, 1.852), (0.01024, -0.008875, 1.719), (0.01024, -0.008875, 1.587), (0.01024, -0.008875, 1.455), (0.01024, -0.008875, 1.323), (0.01024, -0.008875, 1.19), (0.01024, -0.008875, 1.058), (0.01024, -0.008875, 0.9258), (0.01024, -0.008875, 0.7935), (0.01024, -0.008875, 0.6613), (0.01024, -0.008875, 0.529), (0.01024, -0.008875, 0.3968), (0.01024, -0.008875, 0.2645), (0.01024, -0.008875, 0.1323), (-0.009974, -0.008875, 0.0), (-0.009974, -0.008876, 4.1), (-0.009974, -0.008876, 3.968), (-0.009974, -0.008876, 3.835), (-0.009974, -0.008876, 3.703), (-0.009974, -0.008876, 3.571), (-0.009974, -0.008876, 3.439), (-0.009974, -0.008876, 3.306), (-0.009974, -0.008876, 3.174), (-0.009974, -0.008876, 3.042), (-0.009974, -0.008876, 2.91), (-0.009974, -0.008876, 2.777), (-0.009974, -0.008876, 2.645), (-0.009974, -0.008876, 2.513), (-0.009974, -0.008876, 2.381), (-0.009974, -0.008876, 2.248), (-0.009974, -0.008876, 2.116), (-0.009974, -0.008875, 1.984), (-0.009974, -0.008875, 1.852), (-0.009974, -0.008875, 1.719), (-0.009974, -0.008875, 1.587), (-0.009974, -0.008875, 1.455), (-0.009974, -0.008875, 1.323), (-0.009974, -0.008875, 1.19), (-0.009974, -0.008875, 1.058), (-0.009974, -0.008875, 0.9258), (-0.009974, -0.008875, 0.7935), (-0.009974, -0.008875, 0.6613), (-0.009974, -0.008875, 0.529), (-0.009974, -0.008875, 0.3968), (-0.009974, -0.008875, 0.2645), (-0.009974, -0.008875, 0.1323), (0.01024, 0.01006, 0.0), (0.01024, 0.01005, 4.1), (0.01024, 0.01005, 3.968), (0.01024, 0.01005, 3.835), (0.01024, 0.01005, 3.703), (0.01024, 0.01005, 3.571), (0.01024, 0.01005, 3.439), (0.01024, 0.01005, 3.306), (0.01024, 0.01005, 3.174), (0.01024, 0.01005, 3.042), (0.01024, 0.01005, 2.91), (0.01024, 0.01005, 2.777), (0.01024, 0.01005, 2.645), (0.01024, 0.01005, 2.513), (0.01024, 0.01005, 2.381), (0.01024, 0.01005, 2.248), (0.01024, 0.01005, 2.116), (0.01024, 0.01005, 1.984), (0.01024, 0.01005, 1.852), (0.01024, 0.01005, 1.719), (0.01024, 0.01005, 1.587), (0.01024, 0.01005, 1.455), (0.01024, 0.01006, 1.323), (0.01024, 0.01006, 1.19), (0.01024, 0.01006, 1.058), (0.01024, 0.01006, 0.9258), (0.01024, 0.01006, 0.7935), (0.01024, 0.01006, 0.6613), (0.01024, 0.01006, 0.529), (0.01024, 0.01006, 0.3968), (0.01024, 0.01006, 0.2645), (0.01024, 0.01006, 0.1323), (-0.009974, 0.01006, 0.0), (-0.009974, 0.01005, 4.1), (-0.009974, 0.01005, 3.968), (-0.009974, 0.01005, 3.835), (-0.009974, 0.01005, 3.703), (-0.009974, 0.01005, 3.571), (-0.009974, 0.01005, 3.439), (-0.009974, 0.01005, 3.306), (-0.009974, 0.01005, 3.174), (-0.009974, 0.01005, 3.042), (-0.009974, 0.01005, 2.91), (-0.009974, 0.01005, 2.777), (-0.009974, 0.01005, 2.645), (-0.009974, 0.01005, 2.513), (-0.009974, 0.01005, 2.381), (-0.009974, 0.01005, 2.248), (-0.009974, 0.01005, 2.116), (-0.009974, 0.01005, 1.984), (-0.009974, 0.01005, 1.852), (-0.009974, 0.01005, 1.719), (-0.009974, 0.01005, 1.587), (-0.009974, 0.01005, 1.455), (-0.009974, 0.01006, 1.323), (-0.009974, 0.01006, 1.19), (-0.009974, 0.01006, 1.058), (-0.009974, 0.01006, 0.9258), (-0.009974, 0.01006, 0.7935), (-0.009974, 0.01006, 0.6613), (-0.009974, 0.01006, 0.529), (-0.009974, 0.01006, 0.3968), (-0.009974, 0.01006, 0.2645), (-0.009974, 0.01006, 0.1323), (0.01024, -0.008876, 4.046), (-0.009974, -0.008876, 4.046), (0.01024, 0.01005, 4.046), (-0.009974, 0.01005, 4.046)], [], [(27, 59, 60, 28), (16, 48, 49, 17), (5, 37, 38, 6), (25, 57, 58, 26), (3, 35, 36, 4), (14, 46, 47, 15), (23, 55, 56, 24), (128, 129, 34, 2), (12, 44, 45, 13), (21, 53, 54, 22), (10, 42, 43, 11), (30, 62, 63, 31), (19, 51, 52, 20), (8, 40, 41, 9), (28, 60, 61, 29), (17, 49, 50, 18), (6, 38, 39, 7), (26, 58, 59, 27), (4, 36, 37, 5), (15, 47, 48, 16), (24, 56, 57, 25), (2, 34, 35, 3), (13, 45, 46, 14), (22, 54, 55, 23), (0, 32, 63, 31), (11, 43, 44, 12), (20, 52, 53, 21), (9, 41, 42, 10), (29, 61, 62, 30), (18, 50, 51, 19), (7, 39, 40, 8), (91, 92, 124, 123), (80, 81, 113, 112), (69, 70, 102, 101), (89, 90, 122, 121), (67, 68, 100, 99), (78, 79, 111, 110), (87, 88, 120, 119), (130, 66, 98, 131), (76, 77, 109, 108), (85, 86, 118, 117), (74, 75, 107, 106), (94, 95, 127, 126), (83, 84, 116, 115), (72, 73, 105, 104), (92, 93, 125, 124), (81, 82, 114, 113), (70, 71, 103, 102), (90, 91, 123, 122), (68, 69, 101, 100), (79, 80, 112, 111), (88, 89, 121, 120), (66, 67, 99, 98), (77, 78, 110, 109), (86, 87, 119, 118), (64, 95, 127, 96), (75, 76, 108, 107), (84, 85, 117, 116), (73, 74, 106, 105), (93, 94, 126, 125), (82, 83, 115, 114), (71, 72, 104, 103), (9, 10, 74, 73), (48, 47, 111, 112), (63, 62, 126, 127), (24, 25, 89, 88), (33, 1, 65, 97), (2, 3, 67, 66), (41, 40, 104, 105), (56, 55, 119, 120), (17, 18, 82, 81), (129, 33, 97, 131), (10, 11, 75, 74), (49, 48, 112, 113), (25, 26, 90, 89), (3, 4, 68, 67), (42, 41, 105, 106), (57, 56, 120, 121), (18, 19, 83, 82), (35, 34, 98, 99), (11, 12, 76, 75), (50, 49, 113, 114), (26, 27, 91, 90), (4, 5, 69, 68), (43, 42, 106, 107), (32, 0, 64, 96), (58, 57, 121, 122), (19, 20, 84, 83), (36, 35, 99, 100), (12, 13, 77, 76), (51, 50, 114, 115), (27, 28, 92, 91), (5, 6, 70, 69), (44, 43, 107, 108), (59, 58, 122, 123), (20, 21, 85, 84), (37, 36, 100, 101), (52, 51, 115, 116), (13, 14, 78, 77), (28, 29, 93, 92), (45, 44, 108, 109), (6, 7, 71, 70), (60, 59, 123, 124), (21, 22, 86, 85), (38, 37, 101, 102), (14, 15, 79, 78), (53, 52, 116, 117), (29, 30, 94, 93), (7, 8, 72, 71), (46, 45, 109, 110), (61, 60, 124, 125), (22, 23, 87, 86), (0, 31, 95, 64), (39, 38, 102, 103), (54, 53, 117, 118), (15, 16, 80, 79), (30, 31, 95, 94), (8, 9, 73, 72), (47, 46, 110, 111), (62, 61, 125, 126), (23, 24, 88, 87), (128, 2, 66, 130), (40, 39, 103, 104), (55, 54, 118, 119), (16, 17, 81, 80), (63, 32, 96, 127), (1, 33, 129, 128), (65, 130, 131, 97), (34, 129, 131, 98), (1, 128, 130, 65)])
me_plane.use_remesh_preserve_volume = False
me_plane.use_remesh_preserve_attributes = False
me_plane.use_mirror_vertex_groups = False
me_plane.update()

# ---- objects
ob_plane_001 = bpy.data.objects.new('Plane.001', me_plane_001)
ob_constraint = bpy.data.objects.new('Constraint', None)
ob_cube = bpy.data.objects.new('Cube', me_cube)
ob_balloon = bpy.data.objects.new('Balloon', me_sphere)
ob_plane = bpy.data.objects.new('Plane', me_plane)
ob_lamp = bpy.data.objects.new('Lamp', light_lamp)
ob_camera = bpy.data.objects.new('Camera', cam_camera)

# ---- transforms, parenting, visibility, modifiers, constraints
ob_plane_001.location = (-4.356, -6.211, 0.0)
ob_plane_001.rotation_euler = (1.95, 4.686e-07, -0.616)
ob_plane_001.scale = (1.6, 1.6, 1.6)
ob_plane_001.lineart.crease_threshold = 0.0
ob_constraint.location = (0.0, 0.0, 0.0)
ob_constraint.empty_display_type = 'ARROWS'
ob_constraint.empty_image_offset = (0.0, 0.0)
ob_constraint.lineart.crease_threshold = 0.0
ob_cube.location = (0.0, 0.0, 0.0)
ob_cube.lock_rotations_4d = False
ob_cube.empty_display_type = 'ARROWS'
ob_cube.lineart.crease_threshold = 0.0
ob_balloon.location = (0.0, 0.0, 5.0)
ob_balloon.scale = (1.0, 1.0, 1.269)
ob_balloon.lineart.crease_threshold = 0.0
_c = ob_balloon.constraints.new('TRACK_TO'); _c.name = 'Track To'
_c.target = ob_cube
ob_plane.location = (0.0, 0.0, 0.0)
ob_plane.lineart.crease_threshold = 0.0
_vg = ob_plane.vertex_groups.new(name='Pin')
_m = ob_plane.modifiers.new('Hook-Balloon', 'HOOK')
_m.falloff_type = 'INVERSE_SQUARE'
_m.center = (0.0001323, 0.0005888, 4.073)
_m.matrix_inverse = ((1.0, 0.0, 0.0, 0.0), (0.0, 1.0, 0.0, 0.0), (0.0, 0.0, 0.7879, -3.939), (0.0, 0.0, 0.0, 1.0))
_m.object = ob_balloon
_m = ob_plane.modifiers.new('Hook-Cube', 'HOOK')
_m.falloff_type = 'INVERSE_SQUARE'
_m.center = (0.0001323, 0.0005905, 0.0)
_m.object = ob_cube
_m = ob_plane.modifiers.new('Cloth', 'CLOTH')
ob_lamp.location = (4.076, 1.005, 5.904)
ob_lamp.rotation_euler = (0.6503, 0.05522, 1.866)
ob_lamp.lock_rotations_4d = False
ob_lamp.empty_display_type = 'ARROWS'
ob_lamp.color = (0.0, 0.0, 0.0, 0.0)
ob_lamp.lineart.crease_threshold = 0.0
ob_camera.location = (-4.343, -6.071, 0.207)
ob_camera.rotation_euler = (1.95, 4.416e-07, -0.616)
ob_camera.scale = (1.0, 1.0, 1.0)
ob_camera.lock_rotations_4d = False
ob_camera.empty_display_type = 'ARROWS'
ob_camera.color = (0.0, 0.0, 0.0, 0.0)
ob_camera.display_type = 'WIRE'
ob_camera.lineart.crease_threshold = 0.0

# ---- collection membership
col_collection_1.objects.link(ob_plane_001)
col_collection_1.objects.link(ob_constraint)
col_collection_1.objects.link(ob_cube)
col_collection_1.objects.link(ob_balloon)
col_collection_1.objects.link(ob_plane)
col_collection_1.objects.link(ob_lamp)
col_collection_1.objects.link(ob_camera)

# ---- scene / render settings (as saved in the file)
scene.camera = ob_camera
scene.frame_start = 1; scene.frame_end = 250; scene.frame_set(1)
scene.render.engine = 'CYCLES'
scene.render.resolution_x = 500
scene.render.resolution_y = 500
scene.render.dither_intensity = 0.0
scene.cycles.use_denoising = False
scene.cycles.samples = 50
scene.cycles.sampling_pattern = 'TABULATED_SOBOL'
scene.cycles.light_sampling_threshold = 0.0
scene.cycles.use_adaptive_sampling = False
scene.cycles.use_light_tree = False
scene.cycles.blur_glossy = 0.0
scene.cycles.volume_bounces = 1
scene.cycles.pixel_filter_type = 'GAUSSIAN'
scene.cycles.sample_clamp_indirect = 0.0
scene.view_settings.view_transform = 'Standard'
bpy.context.view_layer.update()
